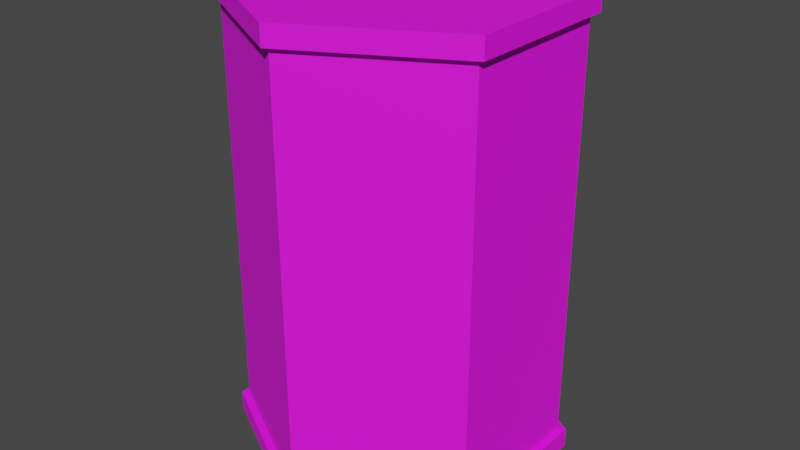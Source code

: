 # Source: Can.blend  (saved by Blender 2.82.7; exported with 4.5.12 LTS)
import bpy
from mathutils import Matrix  # noqa: F401  (used for matrix-valued properties, if any)

bpy.ops.wm.read_factory_settings(use_empty=True)
scene = bpy.context.scene
scene.name = 'Scene'

# ---- collections
col_collection = bpy.data.collections.new('Collection'); scene.collection.children.link(col_collection)

# ---- images (referenced by path relative to the original .blend; pixels are not part of the script)
import os
ASSET_DIR = os.environ.get("B2B_ASSET_DIR", "")  # directory of the original .blend (textures are referenced by path, not embedded)
HERE = os.path.dirname(os.path.abspath(__file__))  # packed textures are extracted next to this script under _unpacked/

def load_image(name, relpath, width, height, colorspace="sRGB"):
    """Load a texture the original file referenced (path relative to the .blend, or extracted next to this script)."""
    p = next((c for c in (os.path.join(HERE, relpath), os.path.join(ASSET_DIR, relpath)) if relpath and os.path.exists(c)), "")
    if p:
        img = bpy.data.images.load(p, check_existing=True)
        img.name = name
    else:  # same state as the original file: an image datablock whose file is absent (Cycles renders it pink)
        img = bpy.data.images.new(name, width, height)
        img.source = "FILE"
        img.filepath = "//" + (relpath or name)
    img.colorspace_settings.name = colorspace
    return img
img_colorpalette_png_023 = load_image('ColorPalette.png.023', 'ColorPalette.png', 1024, 1024, 'sRGB')

# ---- materials (node trees are filled in below, after node groups)
mat_colorpalette_023 = bpy.data.materials.new('ColorPalette.023')
mat_colorpalette_023.use_transparent_shadow = False

# ---- material node trees
mat_colorpalette_023.use_nodes = True; mat_colorpalette_023.node_tree.nodes.clear()
_N = mat_colorpalette_023.node_tree.nodes; _L = mat_colorpalette_023.node_tree.links
n0 = _N.new('ShaderNodeOutputMaterial'); n0.name = 'Material Output'; n0.location = (300, 300)
n1 = _N.new('ShaderNodeBsdfPrincipled'); n1.name = 'Principled BSDF'; n1.location = (10, 300)
n1.distribution = 'GGX'
n1.subsurface_method = 'BURLEY'
n1.inputs[2].default_value = 0.7417
n1.inputs[3].default_value = 1.45
n1.inputs[27].default_value = (0.0, 0.0, 0.0, 1.0)
n1.inputs[28].default_value = 1.0
n2 = _N.new('ShaderNodeTexImage'); n2.name = 'Image Texture'; n2.location = (-280, 280)
n2.image = img_colorpalette_png_023
_L.new(n1.outputs[0], n0.inputs[0])
_L.new(n2.outputs[0], n1.inputs[0])
n0.is_active_output = True

# ---- world
world_world = bpy.data.worlds.new('World'); scene.world = world_world
world_world.use_nodes = True; world_world.node_tree.nodes.clear()
_N = world_world.node_tree.nodes; _L = world_world.node_tree.links
n0 = _N.new('ShaderNodeOutputWorld'); n0.name = 'World Output'; n0.location = (300, 300)
n1 = _N.new('ShaderNodeBackground'); n1.name = 'Background'; n1.location = (10, 300)
n1.inputs[0].default_value = (0.05088, 0.05088, 0.05088, 1.0)
_L.new(n1.outputs[0], n0.inputs[0])
n0.is_active_output = True
world_world.color = (0.05088, 0.05088, 0.05088)
world_world.use_sun_shadow = False
world_world.sun_shadow_jitter_overblur = 0.0

# ---- meshes
me_cylinder_001 = bpy.data.meshes.new('Cylinder.001')
me_cylinder_001.from_pydata([(0.0, 1.0, 0.9147), (0.866, 0.5, 0.9147), (0.866, -0.5, 0.9147), (-8.742e-08, -1.0, 0.9147), (-0.866, -0.5, 0.9147), (-0.866, 0.5, 0.9147), (5.237e-09, 0.8997, 1.001), (0.7792, 0.4499, 1.001), (0.7792, -0.4499, 1.001), (-7.625e-08, -0.8997, 1.001), (-0.7792, -0.4499, 1.001), (-0.7792, 0.4499, 1.001), (0.0, 1.052, 0.9147), (0.911, 0.5259, 0.9147), (0.911, -0.5259, 0.9147), (-9.196e-08, -1.052, 0.9147), (-0.911, -0.5259, 0.9147), (-0.911, 0.5259, 0.9147), (0.911, 0.5259, 1.001), (0.0, 1.052, 1.001), (0.911, -0.5259, 1.001), (-9.196e-08, -1.052, 1.001), (-0.911, -0.5259, 1.001), (-0.911, 0.5259, 1.001), (0.7792, 0.4499, 0.9552), (5.237e-09, 0.8997, 0.9552), (0.7792, -0.4499, 0.9552), (-7.625e-08, -0.8997, 0.9552), (-0.7792, -0.4499, 0.9552), (-0.7792, 0.4499, 0.9552), (0.0, 1.0, -0.9147), (0.866, 0.5, -0.9147), (0.866, -0.5, -0.9147), (-8.742e-08, -1.0, -0.9147), (-0.866, -0.5, -0.9147), (-0.866, 0.5, -0.9147), (5.237e-09, 0.8997, -1.001), (0.7792, 0.4499, -1.001), (0.7792, -0.4499, -1.001), (-7.625e-08, -0.8997, -1.001), (-0.7792, -0.4499, -1.001), (-0.7792, 0.4499, -1.001), (0.0, 1.052, -0.9147), (0.911, 0.5259, -0.9147), (0.911, -0.5259, -0.9147), (-9.196e-08, -1.052, -0.9147), (-0.911, -0.5259, -0.9147), (-0.911, 0.5259, -0.9147), (0.911, 0.5259, -1.001), (0.0, 1.052, -1.001), (0.911, -0.5259, -1.001), (-9.196e-08, -1.052, -1.001), (-0.911, -0.5259, -1.001), (-0.911, 0.5259, -1.001), (0.7792, 0.4499, -0.9552), (5.237e-09, 0.8997, -0.9552), (0.7792, -0.4499, -0.9552), (-7.625e-08, -0.8997, -0.9552), (-0.7792, -0.4499, -0.9552), (-0.7792, 0.4499, -0.9552)], [], [(5, 4, 16, 17), (3, 2, 14, 15), (1, 0, 12, 13), (0, 5, 17, 12), (4, 3, 15, 16), (2, 1, 13, 14), (0, 30, 35, 5), (5, 35, 34, 4), (4, 34, 33, 3), (3, 33, 32, 2), (2, 32, 31, 1), (12, 19, 18, 13), (13, 18, 20, 14), (14, 20, 21, 15), (15, 21, 22, 16), (11, 10, 28, 29), (16, 22, 23, 17), (17, 23, 19, 12), (6, 7, 18, 19), (7, 8, 20, 18), (8, 9, 21, 20), (9, 10, 22, 21), (10, 11, 23, 22), (11, 6, 19, 23), (24, 25, 29, 28, 27, 26), (9, 8, 26, 27), (7, 6, 25, 24), (6, 11, 29, 25), (10, 9, 27, 28), (8, 7, 24, 26), (35, 47, 46, 34), (33, 45, 44, 32), (31, 43, 42, 30), (30, 42, 47, 35), (34, 46, 45, 33), (32, 44, 43, 31), (42, 43, 48, 49), (43, 44, 50, 48), (44, 45, 51, 50), (45, 46, 52, 51), (41, 59, 58, 40), (46, 47, 53, 52), (47, 42, 49, 53), (36, 49, 48, 37), (37, 48, 50, 38), (38, 50, 51, 39), (39, 51, 52, 40), (40, 52, 53, 41), (41, 53, 49, 36), (54, 56, 57, 58, 59, 55), (39, 57, 56, 38), (37, 54, 55, 36), (36, 55, 59, 41), (40, 58, 57, 39), (38, 56, 54, 37), (1, 31, 30, 0)])
_uv = me_cylinder_001.uv_layers.new(name='UVMap')
_uv.uv.foreach_set('vector', [0.05668, 0.05803, 0.05976, 0.05803, 0.05976, 0.05803, 0.05668, 0.05803, 0.06284, 0.05803, 0.06593, 0.05803, 0.06593, 0.05803, 0.06284, 0.05803, 0.06901, 0.05803, 0.07209, 0.05803, 0.07209, 0.05803, 0.06901, 0.05803, 0.0536, 0.05803, 0.05668, 0.05803, 0.05668, 0.05803, 0.0536, 0.05803, 0.05976, 0.05803, 0.06284, 0.05803, 0.06284, 0.05803, 0.05976, 0.05803, 0.06593, 0.05803, 0.06901, 0.05803, 0.06901, 0.05803, 0.06593, 0.05803, 0.9343, 0.03475, 0.9343, 0.03475, 0.9425, 0.03475, 0.9425, 0.03475, 0.9425, 0.03475, 0.9425, 0.03475, 0.9507, 0.03475, 0.9507, 0.03475, 0.9507, 0.03475, 0.9507, 0.03475, 0.9589, 0.03475, 0.9589, 0.03475, 0.9589, 0.03475, 0.9589, 0.03475, 0.967, 0.03475, 0.967, 0.03475, 0.967, 0.03475, 0.967, 0.03475, 0.9752, 0.03475, 0.9752, 0.03475, 0.07209, 0.05803, 0.07209, 0.05839, 0.06901, 0.05839, 0.06901, 0.05803, 0.06901, 0.05803, 0.06901, 0.05839, 0.06593, 0.05839, 0.06593, 0.05803, 0.06593, 0.05803, 0.06593, 0.05839, 0.06284, 0.05839, 0.06284, 0.05803, 0.06284, 0.05803, 0.06284, 0.05839, 0.05976, 0.05839, 0.05976, 0.05803, 0.05494, 0.04643, 0.05494, 0.04263, 0.05494, 0.04263, 0.05494, 0.04643, 0.05976, 0.05803, 0.05976, 0.05839, 0.05668, 0.05839, 0.05668, 0.05803, 0.05668, 0.05803, 0.05668, 0.05839, 0.0536, 0.05839, 0.0536, 0.05803, 0.05822, 0.04832, 0.06151, 0.04643, 0.06207, 0.04675, 0.05822, 0.04896, 0.06151, 0.04643, 0.06151, 0.04263, 0.06207, 0.04231, 0.06207, 0.04675, 0.06151, 0.04263, 0.05822, 0.04073, 0.05822, 0.04009, 0.06207, 0.04231, 0.05822, 0.04073, 0.05494, 0.04263, 0.05438, 0.04231, 0.05822, 0.04009, 0.05494, 0.04263, 0.05494, 0.04643, 0.05438, 0.04675, 0.05438, 0.04231, 0.05494, 0.04643, 0.05822, 0.04832, 0.05822, 0.04896, 0.05438, 0.04675, 0.06151, 0.04643, 0.05822, 0.04832, 0.05494, 0.04643, 0.05494, 0.04263, 0.05822, 0.04073, 0.06151, 0.04263, 0.05822, 0.04073, 0.06151, 0.04263, 0.06151, 0.04263, 0.05822, 0.04073, 0.06151, 0.04643, 0.05822, 0.04832, 0.05822, 0.04832, 0.06151, 0.04643, 0.05822, 0.04832, 0.05494, 0.04643, 0.05494, 0.04643, 0.05822, 0.04832, 0.05494, 0.04263, 0.05822, 0.04073, 0.05822, 0.04073, 0.05494, 0.04263, 0.06151, 0.04263, 0.06151, 0.04643, 0.06151, 0.04643, 0.06151, 0.04263, 0.05668, 0.05803, 0.05668, 0.05803, 0.05976, 0.05803, 0.05976, 0.05803, 0.06284, 0.05803, 0.06284, 0.05803, 0.06593, 0.05803, 0.06593, 0.05803, 0.06901, 0.05803, 0.06901, 0.05803, 0.07209, 0.05803, 0.07209, 0.05803, 0.0536, 0.05803, 0.0536, 0.05803, 0.05668, 0.05803, 0.05668, 0.05803, 0.05976, 0.05803, 0.05976, 0.05803, 0.06284, 0.05803, 0.06284, 0.05803, 0.06593, 0.05803, 0.06593, 0.05803, 0.06901, 0.05803, 0.06901, 0.05803, 0.07209, 0.05803, 0.06901, 0.05803, 0.06901, 0.05839, 0.07209, 0.05839, 0.06901, 0.05803, 0.06593, 0.05803, 0.06593, 0.05839, 0.06901, 0.05839, 0.06593, 0.05803, 0.06284, 0.05803, 0.06284, 0.05839, 0.06593, 0.05839, 0.06284, 0.05803, 0.05976, 0.05803, 0.05976, 0.05839, 0.06284, 0.05839, 0.05494, 0.04643, 0.05494, 0.04643, 0.05494, 0.04263, 0.05494, 0.04263, 0.05976, 0.05803, 0.05668, 0.05803, 0.05668, 0.05839, 0.05976, 0.05839, 0.05668, 0.05803, 0.0536, 0.05803, 0.0536, 0.05839, 0.05668, 0.05839, 0.05822, 0.04832, 0.05822, 0.04896, 0.06207, 0.04675, 0.06151, 0.04643, 0.06151, 0.04643, 0.06207, 0.04675, 0.06207, 0.04231, 0.06151, 0.04263, 0.06151, 0.04263, 0.06207, 0.04231, 0.05822, 0.04009, 0.05822, 0.04073, 0.05822, 0.04073, 0.05822, 0.04009, 0.05438, 0.04231, 0.05494, 0.04263, 0.05494, 0.04263, 0.05438, 0.04231, 0.05438, 0.04675, 0.05494, 0.04643, 0.05494, 0.04643, 0.05438, 0.04675, 0.05822, 0.04896, 0.05822, 0.04832, 0.06151, 0.04643, 0.06151, 0.04263, 0.05822, 0.04073, 0.05494, 0.04263, 0.05494, 0.04643, 0.05822, 0.04832, 0.05822, 0.04073, 0.05822, 0.04073, 0.06151, 0.04263, 0.06151, 0.04263, 0.06151, 0.04643, 0.06151, 0.04643, 0.05822, 0.04832, 0.05822, 0.04832, 0.05822, 0.04832, 0.05822, 0.04832, 0.05494, 0.04643, 0.05494, 0.04643, 0.05494, 0.04263, 0.05494, 0.04263, 0.05822, 0.04073, 0.05822, 0.04073, 0.06151, 0.04263, 0.06151, 0.04263, 0.06151, 0.04643, 0.06151, 0.04643, 0.9752, 0.03475, 0.9752, 0.03475, 0.9834, 0.03475, 0.9834, 0.03475])
me_cylinder_001.materials.append(mat_colorpalette_023)
me_cylinder_001.use_remesh_fix_poles = True
me_cylinder_001.use_remesh_preserve_attributes = False
me_cylinder_001.use_mirror_vertex_groups = False
me_cylinder_001.update()

# ---- objects
ob_can = bpy.data.objects.new('Can', me_cylinder_001)

# ---- transforms, parenting, visibility, modifiers, constraints
ob_can.location = (0.0, 0.0, 0.0)
ob_can.scale = (0.05214, 0.05, 0.075)
ob_can.lineart.crease_threshold = 0.0

# ---- collection membership
col_collection.objects.link(ob_can)

# ---- scene / render settings (as saved in the file)
scene.frame_start = 1; scene.frame_end = 250; scene.frame_set(1)
scene.render.engine = 'BLENDER_EEVEE_NEXT'
scene.cycles.use_denoising = False
scene.cycles.samples = 128
scene.cycles.sampling_pattern = 'TABULATED_SOBOL'
scene.cycles.use_adaptive_sampling = False
scene.cycles.use_light_tree = False
scene.view_settings.view_transform = 'Filmic'
bpy.context.view_layer.update()

# ---- added for rendering (the .blend has no active camera and no usable light): camera, sun
cam_auto = bpy.data.cameras.new('AutoCamera')
cam_auto.lens = 50.0
cam_auto.sensor_width = 36.0
cam_auto.clip_end = 1000.0
ob_auto_camera = bpy.data.objects.new('AutoCamera', cam_auto)
scene.collection.objects.link(ob_auto_camera)
ob_auto_camera.location = (0.191003, -0.229204, 0.152802)
ob_auto_camera.rotation_euler = (1.09748, -7.21219e-08, 0.694738)
scene.camera = ob_auto_camera
light_auto_sun = bpy.data.lights.new('AutoSun', 'SUN')
light_auto_sun.energy = 3.0
light_auto_sun.angle = 0.0523599
ob_auto_sun = bpy.data.objects.new('AutoSun', light_auto_sun)
scene.collection.objects.link(ob_auto_sun)
ob_auto_sun.rotation_euler = (0.872665, 0.174533, 0.523599)
bpy.context.view_layer.update()

